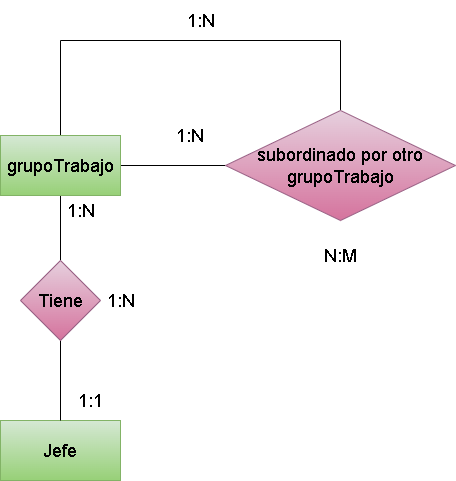

The diagram above was exported from draw.io. Its source (the exported page's mxGraphModel, read from the mxfile embedded in the PNG):
<mxGraphModel dx="1770" dy="1139" grid="1" gridSize="10" guides="1" tooltips="1" connect="1" arrows="1" fold="1" page="1" pageScale="1" pageWidth="850" pageHeight="1100" math="0" shadow="0">
  <root>
    <mxCell id="0" />
    <mxCell id="1" parent="0" />
    <mxCell id="2" style="edgeStyle=none;html=1;entryX=0;entryY=0.5;entryDx=0;entryDy=0;endArrow=none;endFill=0;" edge="1" parent="1" source="5" target="7">
      <mxGeometry relative="1" as="geometry" />
    </mxCell>
    <mxCell id="3" style="edgeStyle=none;html=1;fontSize=18;endArrow=none;endFill=0;entryX=0.5;entryY=0;entryDx=0;entryDy=0;" edge="1" parent="1" source="5" target="12">
      <mxGeometry relative="1" as="geometry">
        <mxPoint x="140" y="420" as="targetPoint" />
      </mxGeometry>
    </mxCell>
    <mxCell id="4" style="edgeStyle=none;html=1;fontSize=18;endArrow=none;endFill=0;" edge="1" parent="1" source="5">
      <mxGeometry relative="1" as="geometry">
        <mxPoint x="140" y="210" as="targetPoint" />
      </mxGeometry>
    </mxCell>
    <mxCell id="5" value="&lt;font style=&quot;font-size: 18px;&quot;&gt;grupoTrabajo&lt;/font&gt;" style="rounded=0;whiteSpace=wrap;html=1;fillColor=#d5e8d4;gradientColor=#97d077;strokeColor=#82b366;" vertex="1" parent="1">
      <mxGeometry x="80" y="305" width="120" height="60" as="geometry" />
    </mxCell>
    <mxCell id="6" style="edgeStyle=none;html=1;fontSize=18;endArrow=none;endFill=0;" edge="1" parent="1" source="7">
      <mxGeometry relative="1" as="geometry">
        <mxPoint x="420" y="210" as="targetPoint" />
      </mxGeometry>
    </mxCell>
    <mxCell id="7" value="&lt;span style=&quot;font-size: 18px;&quot;&gt;subordinado por otro grupoTrabajo&lt;/span&gt;" style="rhombus;whiteSpace=wrap;html=1;fillColor=#e6d0de;gradientColor=#d5739d;strokeColor=#996185;" vertex="1" parent="1">
      <mxGeometry x="305" y="280" width="230" height="110" as="geometry" />
    </mxCell>
    <mxCell id="8" value="1:N" style="text;html=1;strokeColor=none;fillColor=none;align=center;verticalAlign=middle;whiteSpace=wrap;rounded=0;fontSize=18;" vertex="1" parent="1">
      <mxGeometry x="240" y="290" width="60" height="30" as="geometry" />
    </mxCell>
    <mxCell id="9" value="N:M" style="text;html=1;strokeColor=none;fillColor=none;align=center;verticalAlign=middle;whiteSpace=wrap;rounded=0;fontSize=18;" vertex="1" parent="1">
      <mxGeometry x="390" y="410" width="60" height="30" as="geometry" />
    </mxCell>
    <mxCell id="10" value="&lt;font style=&quot;font-size: 18px;&quot;&gt;Jefe&lt;/font&gt;" style="rounded=0;whiteSpace=wrap;html=1;fillColor=#d5e8d4;gradientColor=#97d077;strokeColor=#82b366;" vertex="1" parent="1">
      <mxGeometry x="80" y="590" width="120" height="60" as="geometry" />
    </mxCell>
    <mxCell id="11" style="edgeStyle=none;html=1;fontSize=18;endArrow=none;endFill=0;" edge="1" parent="1" source="12" target="10">
      <mxGeometry relative="1" as="geometry" />
    </mxCell>
    <mxCell id="12" value="Tiene" style="rhombus;whiteSpace=wrap;html=1;fontSize=18;fillColor=#e6d0de;gradientColor=#d5739d;strokeColor=#996185;" vertex="1" parent="1">
      <mxGeometry x="100" y="430" width="80" height="80" as="geometry" />
    </mxCell>
    <mxCell id="13" value="1:1" style="text;html=1;align=center;verticalAlign=middle;resizable=0;points=[];autosize=1;strokeColor=none;fillColor=none;fontSize=18;" vertex="1" parent="1">
      <mxGeometry x="145" y="550" width="50" height="40" as="geometry" />
    </mxCell>
    <mxCell id="14" value="1:N" style="text;html=1;align=center;verticalAlign=middle;resizable=0;points=[];autosize=1;strokeColor=none;fillColor=none;fontSize=18;" vertex="1" parent="1">
      <mxGeometry x="135" y="360" width="50" height="40" as="geometry" />
    </mxCell>
    <mxCell id="15" value="1:N" style="text;html=1;align=center;verticalAlign=middle;resizable=0;points=[];autosize=1;strokeColor=none;fillColor=none;fontSize=18;" vertex="1" parent="1">
      <mxGeometry x="175" y="450" width="50" height="40" as="geometry" />
    </mxCell>
    <mxCell id="16" value="" style="endArrow=none;html=1;fontSize=18;" edge="1" parent="1">
      <mxGeometry width="50" height="50" relative="1" as="geometry">
        <mxPoint x="140" y="210" as="sourcePoint" />
        <mxPoint x="420" y="210" as="targetPoint" />
      </mxGeometry>
    </mxCell>
    <mxCell id="17" value="1:N" style="text;html=1;align=center;verticalAlign=middle;resizable=0;points=[];autosize=1;strokeColor=none;fillColor=none;fontSize=18;" vertex="1" parent="1">
      <mxGeometry x="255" y="170" width="50" height="40" as="geometry" />
    </mxCell>
  </root>
</mxGraphModel>